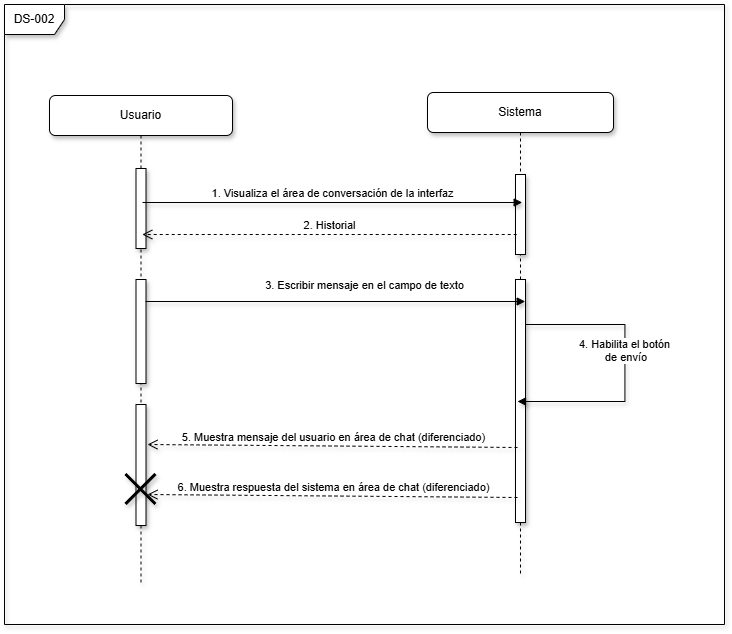

The diagram above was exported from draw.io. Its source (the exported page's mxGraphModel, read from the mxfile embedded in the PNG):
<mxGraphModel dx="1496" dy="644" grid="1" gridSize="10" guides="1" tooltips="1" connect="1" arrows="1" fold="1" page="0" pageScale="1" pageWidth="850" pageHeight="1100" math="0" shadow="0">
  <root>
    <mxCell id="gXx0znhHE6Izf7EFWPSQ-0" />
    <mxCell id="gXx0znhHE6Izf7EFWPSQ-1" parent="gXx0znhHE6Izf7EFWPSQ-0" />
    <mxCell id="gXx0znhHE6Izf7EFWPSQ-2" parent="gXx0znhHE6Izf7EFWPSQ-1" style="text;whiteSpace=wrap;html=1;" value="&lt;span style=&quot;color: rgba(0, 0, 0, 0); font-family: monospace; font-size: 0px; white-space: nowrap;&quot;&gt;%3CmxGraphModel%3E%3Croot%3E%3CmxCell%20id%3D%220%22%2F%3E%3CmxCell%20id%3D%221%22%20parent%3D%220%22%2F%3E%3CmxCell%20id%3D%222%22%20parent%3D%221%22%20style%3D%22text%3BwhiteSpace%3Dwrap%3Bhtml%3D1%3B%22%20value%3D%22%26lt%3Bspan%20style%3D%26quot%3Bcolor%3A%20rgb(0%2C%200%2C%200)%3B%20font-family%3A%20Helvetica%3B%20font-size%3A%2016px%3B%20font-style%3A%20normal%3B%20font-variant-ligatures%3A%20normal%3B%20font-variant-caps%3A%20normal%3B%20font-weight%3A%20700%3B%20letter-spacing%3A%20normal%3B%20orphans%3A%202%3B%20text-align%3A%20center%3B%20text-indent%3A%200px%3B%20text-transform%3A%20none%3B%20widows%3A%202%3B%20word-spacing%3A%200px%3B%20-webkit-text-stroke-width%3A%200px%3B%20white-space%3A%20nowrap%3B%20background-color%3A%20rgb(236%2C%20236%2C%20236)%3B%20text-decoration-thickness%3A%20initial%3B%20text-decoration-style%3A%20initial%3B%20text-decoration-color%3A%20initial%3B%20float%3A%20none%3B%20display%3A%20inline%20!important%3B%26quot%3B%26gt%3BCU-02%20%E2%80%93%20Interfaz%20tipo%20chat%26lt%3B%2Fspan%26gt%3B%22%20vertex%3D%221%22%3E%3CmxGeometry%20height%3D%2241%22%20width%3D%22241%22%20x%3D%22254%22%20y%3D%22113.99820401278402%22%20as%3D%22geometry%22%2F%3E%3C%2FmxCell%3E%3C%2Froot%3E%3C%2FmxGraphModel%3E&lt;/span&gt;" vertex="1">
      <mxGeometry height="40" width="390" x="254" y="114" as="geometry" />
    </mxCell>
    <mxCell id="LfmDe2OTvxmJbMe9q_p4-0" parent="gXx0znhHE6Izf7EFWPSQ-1" style="shape=umlLifeline;perimeter=lifelinePerimeter;whiteSpace=wrap;html=1;container=1;dropTarget=0;collapsible=0;recursiveResize=0;outlineConnect=0;portConstraint=eastwest;newEdgeStyle={&quot;edgeStyle&quot;:&quot;elbowEdgeStyle&quot;,&quot;elbow&quot;:&quot;vertical&quot;,&quot;curved&quot;:0,&quot;rounded&quot;:0};shadow=1;rounded=1;" value="Usuario" vertex="1">
      <mxGeometry height="489" width="183" x="125" y="201" as="geometry" />
    </mxCell>
    <mxCell id="LfmDe2OTvxmJbMe9q_p4-2" parent="LfmDe2OTvxmJbMe9q_p4-0" style="html=1;points=[[0,0,0,0,5],[0,1,0,0,-5],[1,0,0,0,5],[1,1,0,0,-5]];perimeter=orthogonalPerimeter;outlineConnect=0;targetShapes=umlLifeline;portConstraint=eastwest;newEdgeStyle={&quot;curved&quot;:0,&quot;rounded&quot;:0};shadow=1;" value="" vertex="1">
      <mxGeometry height="80" width="10" x="86.5" y="73" as="geometry" />
    </mxCell>
    <mxCell id="LfmDe2OTvxmJbMe9q_p4-8" parent="LfmDe2OTvxmJbMe9q_p4-0" style="html=1;points=[[0,0,0,0,5],[0,1,0,0,-5],[1,0,0,0,5],[1,1,0,0,-5]];perimeter=orthogonalPerimeter;outlineConnect=0;targetShapes=umlLifeline;portConstraint=eastwest;newEdgeStyle={&quot;curved&quot;:0,&quot;rounded&quot;:0};shadow=1;" value="" vertex="1">
      <mxGeometry height="104" width="10" x="86.5" y="184" as="geometry" />
    </mxCell>
    <mxCell id="LfmDe2OTvxmJbMe9q_p4-15" parent="LfmDe2OTvxmJbMe9q_p4-0" style="html=1;points=[[0,0,0,0,5],[0,1,0,0,-5],[1,0,0,0,5],[1,1,0,0,-5]];perimeter=orthogonalPerimeter;outlineConnect=0;targetShapes=umlLifeline;portConstraint=eastwest;newEdgeStyle={&quot;curved&quot;:0,&quot;rounded&quot;:0};shadow=1;" value="" vertex="1">
      <mxGeometry height="121" width="10" x="86.5" y="309" as="geometry" />
    </mxCell>
    <mxCell id="LfmDe2OTvxmJbMe9q_p4-1" parent="gXx0znhHE6Izf7EFWPSQ-1" style="shape=umlLifeline;perimeter=lifelinePerimeter;whiteSpace=wrap;html=1;container=1;dropTarget=0;collapsible=0;recursiveResize=0;outlineConnect=0;portConstraint=eastwest;newEdgeStyle={&quot;edgeStyle&quot;:&quot;elbowEdgeStyle&quot;,&quot;elbow&quot;:&quot;vertical&quot;,&quot;curved&quot;:0,&quot;rounded&quot;:0};shadow=1;rounded=1;" value="Sistema" vertex="1">
      <mxGeometry height="482" width="186" x="503" y="198" as="geometry" />
    </mxCell>
    <mxCell id="LfmDe2OTvxmJbMe9q_p4-3" parent="LfmDe2OTvxmJbMe9q_p4-1" style="html=1;points=[[0,0,0,0,5],[0,1,0,0,-5],[1,0,0,0,5],[1,1,0,0,-5]];perimeter=orthogonalPerimeter;outlineConnect=0;targetShapes=umlLifeline;portConstraint=eastwest;newEdgeStyle={&quot;curved&quot;:0,&quot;rounded&quot;:0};shadow=1;" value="" vertex="1">
      <mxGeometry height="80" width="10" x="88" y="82" as="geometry" />
    </mxCell>
    <mxCell id="LfmDe2OTvxmJbMe9q_p4-9" parent="LfmDe2OTvxmJbMe9q_p4-1" style="html=1;points=[[0,0,0,0,5],[0,1,0,0,-5],[1,0,0,0,5],[1,1,0,0,-5]];perimeter=orthogonalPerimeter;outlineConnect=0;targetShapes=umlLifeline;portConstraint=eastwest;newEdgeStyle={&quot;curved&quot;:0,&quot;rounded&quot;:0};shadow=1;" value="" vertex="1">
      <mxGeometry height="243" width="10" x="88" y="187" as="geometry" />
    </mxCell>
    <mxCell id="LfmDe2OTvxmJbMe9q_p4-4" edge="1" parent="gXx0znhHE6Izf7EFWPSQ-1" style="html=1;verticalAlign=bottom;endArrow=block;curved=0;rounded=0;shadow=1;" value="1. Visualiza el área de conversación de la interfaz">
      <mxGeometry relative="1" width="80" x="-0.0027" as="geometry">
        <mxPoint as="offset" />
        <mxPoint x="218.00352941176487" y="308" as="sourcePoint" />
        <mxPoint x="597.68" y="308" as="targetPoint" />
      </mxGeometry>
    </mxCell>
    <mxCell id="LfmDe2OTvxmJbMe9q_p4-5" edge="1" parent="gXx0znhHE6Izf7EFWPSQ-1" style="html=1;verticalAlign=bottom;endArrow=open;dashed=1;endSize=8;curved=0;rounded=0;shadow=1;" value="2. Historial">
      <mxGeometry relative="1" x="-0.0028" as="geometry">
        <mxPoint as="offset" />
        <mxPoint x="592.21" y="340" as="sourcePoint" />
        <mxPoint x="217.78761904761905" y="340" as="targetPoint" />
      </mxGeometry>
    </mxCell>
    <mxCell id="LfmDe2OTvxmJbMe9q_p4-11" edge="1" parent="gXx0znhHE6Izf7EFWPSQ-1" style="html=1;verticalAlign=bottom;endArrow=block;curved=0;rounded=0;shadow=1;" value="3. Escribir mensaje en el campo de texto">
      <mxGeometry relative="1" width="80" x="0.1536" y="7" as="geometry">
        <mxPoint as="offset" />
        <mxPoint x="221" y="407" as="sourcePoint" />
        <mxPoint x="600.6764705882351" y="407" as="targetPoint" />
      </mxGeometry>
    </mxCell>
    <mxCell id="LfmDe2OTvxmJbMe9q_p4-13" edge="1" parent="gXx0znhHE6Izf7EFWPSQ-1" style="html=1;verticalAlign=bottom;endArrow=block;rounded=0;shadow=1;edgeStyle=orthogonalEdgeStyle;" value="4. Habilita el botón&lt;div&gt;&amp;nbsp;de envío&lt;/div&gt;">
      <mxGeometry relative="1" width="80" x="-0.0043" as="geometry">
        <mxPoint as="offset" />
        <Array as="points">
          <mxPoint x="700.45" y="430" />
          <mxPoint x="700.45" y="507" />
        </Array>
        <mxPoint x="601.45" y="430" as="sourcePoint" />
        <mxPoint x="592.9976190476193" y="507" as="targetPoint" />
      </mxGeometry>
    </mxCell>
    <mxCell id="LfmDe2OTvxmJbMe9q_p4-16" edge="1" parent="gXx0znhHE6Izf7EFWPSQ-1" style="html=1;verticalAlign=bottom;endArrow=open;dashed=1;endSize=8;curved=0;rounded=0;shadow=1;entryX=0.522;entryY=0.283;entryDx=0;entryDy=0;entryPerimeter=0;" value="5. Muestra mensaje del usuario en área de chat (diferenciado)">
      <mxGeometry relative="1" x="-0.0028" as="geometry">
        <mxPoint as="offset" />
        <mxPoint x="593" y="553" as="sourcePoint" />
        <mxPoint x="223" y="550" as="targetPoint" />
      </mxGeometry>
    </mxCell>
    <mxCell id="87XlwL0eNIpT396pwmFb-0" edge="1" parent="gXx0znhHE6Izf7EFWPSQ-1" style="html=1;verticalAlign=bottom;endArrow=open;dashed=1;endSize=8;curved=0;rounded=0;shadow=1;entryX=0.522;entryY=0.283;entryDx=0;entryDy=0;entryPerimeter=0;" value="6. Muestra respuesta del sistema en área de chat (diferenciado)">
      <mxGeometry relative="1" x="-0.0013" as="geometry">
        <mxPoint as="offset" />
        <mxPoint x="593" y="603" as="sourcePoint" />
        <mxPoint x="223" y="600" as="targetPoint" />
      </mxGeometry>
    </mxCell>
    <mxCell id="Sasq3_dxrnCM8GKxQDZ3-0" parent="gXx0znhHE6Izf7EFWPSQ-1" style="shape=umlFrame;whiteSpace=wrap;html=1;pointerEvents=0;shadow=1;" value="DS-002" vertex="1">
      <mxGeometry height="620" width="720" x="80" y="110" as="geometry" />
    </mxCell>
    <mxCell id="jMPgajwF0ZDmg4i0Oeu6-0" parent="gXx0znhHE6Izf7EFWPSQ-1" style="shape=umlDestroy;whiteSpace=wrap;html=1;strokeWidth=3;targetShapes=umlLifeline;shadow=1;" value="" vertex="1">
      <mxGeometry height="30" width="30" x="201.5" y="580" as="geometry" />
    </mxCell>
  </root>
</mxGraphModel>